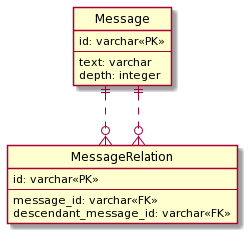

The diagram above was rendered by PlantUML. Its source (embedded in the PNG):
@startuml
' hide the spot
hide circle

' avoid problems with angled crows feet
skinparam linetype ortho

entity "Message" as Message {
  id: varchar<<PK>>
--
  text: varchar
  depth: integer
}

entity "MessageRelation" as MessageRelation {
  id: varchar<<PK>>
--
  message_id: varchar<<FK>>
  descendant_message_id: varchar<<FK>>
}

Message ||..o{ MessageRelation
Message ||..o{ MessageRelation
@enduml